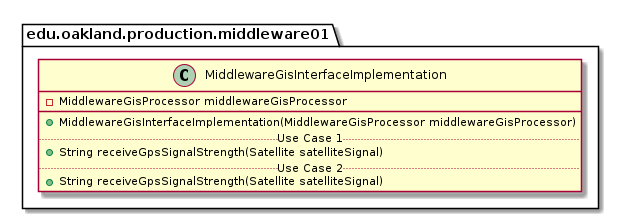

The diagram above was rendered by PlantUML. Its source (embedded in the PNG):
@startuml MiddlewareGisInterfaceImplementation

package edu.oakland.production.middleware01 {
    class MiddlewareGisInterfaceImplementation {
        - MiddlewareGisProcessor middlewareGisProcessor
        __
        + MiddlewareGisInterfaceImplementation(MiddlewareGisProcessor middlewareGisProcessor)
        .. Use Case 1 ..
        + String receiveGpsSignalStrength(Satellite satelliteSignal)
        .. Use Case 2 ..
        + String receiveGpsSignalStrength(Satellite satelliteSignal)
    }
}

@enduml